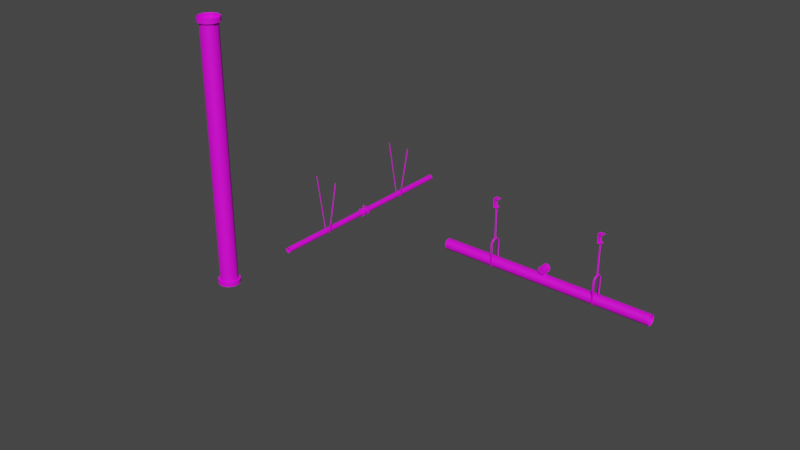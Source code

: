 # Source: prop-pipe.blend  (saved by Blender 2.93.21; exported with 4.5.12 LTS)
import bpy
from mathutils import Matrix  # noqa: F401  (used for matrix-valued properties, if any)

bpy.ops.wm.read_factory_settings(use_empty=True)
scene = bpy.context.scene
scene.name = 'Scene'

# ---- collections
col_collection = bpy.data.collections.new('Collection'); scene.collection.children.link(col_collection)

# ---- images (referenced by path relative to the original .blend; pixels are not part of the script)
import os
ASSET_DIR = os.environ.get("B2B_ASSET_DIR", "")  # directory of the original .blend (textures are referenced by path, not embedded)
HERE = os.path.dirname(os.path.abspath(__file__))  # packed textures are extracted next to this script under _unpacked/

def load_image(name, relpath, width, height, colorspace="sRGB"):
    """Load a texture the original file referenced (path relative to the .blend, or extracted next to this script)."""
    p = next((c for c in (os.path.join(HERE, relpath), os.path.join(ASSET_DIR, relpath)) if relpath and os.path.exists(c)), "")
    if p:
        img = bpy.data.images.load(p, check_existing=True)
        img.name = name
    else:  # same state as the original file: an image datablock whose file is absent (Cycles renders it pink)
        img = bpy.data.images.new(name, width, height)
        img.source = "FILE"
        img.filepath = "//" + (relpath or name)
    img.colorspace_settings.name = colorspace
    return img
img_pt_default_png = load_image('pt-default.png', 'pt-default.png', 1024, 1024, 'sRGB')

# ---- materials (node trees are filled in below, after node groups)
mat_metal = bpy.data.materials.new('metal')
mat_metal.use_backface_culling = True

# ---- material node trees
mat_metal.use_nodes = True; mat_metal.node_tree.nodes.clear()
_N = mat_metal.node_tree.nodes; _L = mat_metal.node_tree.links
n0 = _N.new('ShaderNodeBsdfPrincipled'); n0.name = 'Principled BSDF'; n0.location = (10, 300)
n0.distribution = 'GGX'
n0.subsurface_method = 'BURLEY'
n0.inputs[3].default_value = 1.45
n0.inputs[27].default_value = (0.0, 0.0, 0.0, 1.0)
n0.inputs[28].default_value = 1.0
n1 = _N.new('ShaderNodeOutputMaterial'); n1.name = 'Material Output'; n1.location = (300, 300)
n2 = _N.new('ShaderNodeTexImage'); n2.name = 'Image Texture'; n2.location = (-280, 280)
n2.image = img_pt_default_png
_L.new(n0.outputs[0], n1.inputs[0])
_L.new(n2.outputs[0], n0.inputs[0])
n1.is_active_output = True

# ---- world
world_world = bpy.data.worlds.new('World'); scene.world = world_world
world_world.use_nodes = True; world_world.node_tree.nodes.clear()
_N = world_world.node_tree.nodes; _L = world_world.node_tree.links
n0 = _N.new('ShaderNodeOutputWorld'); n0.name = 'World Output'; n0.location = (300, 300)
n1 = _N.new('ShaderNodeBackground'); n1.name = 'Background'; n1.location = (10, 300)
n1.inputs[0].default_value = (0.05088, 0.05088, 0.05088, 1.0)
_L.new(n1.outputs[0], n0.inputs[0])
n0.is_active_output = True
world_world.color = (0.05088, 0.05088, 0.05088)
world_world.use_sun_shadow = False
world_world.sun_shadow_jitter_overblur = 0.0

# ---- meshes
me_prop_pipe_3m = bpy.data.meshes.new('prop-pipe-3m')
me_prop_pipe_3m.from_pydata([(6.519e-10, 0.125, -1.5), (6.519e-10, 0.125, 1.5), (0.07347, 0.1011, -1.5), (0.07347, 0.1011, 1.5), (0.1189, 0.03863, -1.5), (0.1189, 0.03863, 1.5), (0.1189, -0.03863, -1.5), (0.1189, -0.03863, 1.5), (0.07347, -0.1011, -1.5), (0.07347, -0.1011, 1.5), (-1.028e-08, -0.125, -1.5), (-1.028e-08, -0.125, 1.5), (-0.07347, -0.1011, -1.5), (-0.07347, -0.1011, 1.5), (-0.1189, -0.03863, -1.5), (-0.1189, -0.03863, 1.5), (-0.1189, 0.03863, -1.5), (-0.1189, 0.03863, 1.5), (-0.07347, 0.1011, -1.5), (-0.07347, 0.1011, 1.5), (0.0, 0.1, -1.45), (0.05878, 0.0809, -1.45), (0.09511, 0.0309, -1.45), (0.09511, -0.0309, -1.45), (0.05878, -0.0809, -1.45), (-8.742e-09, -0.1, -1.45), (-0.05878, -0.0809, -1.45), (-0.09511, -0.0309, -1.45), (-0.09511, 0.0309, -1.45), (-0.05878, 0.0809, -1.45), (0.07347, 0.1011, -1.45), (0.1189, 0.03863, -1.45), (0.1189, -0.03863, -1.45), (0.07347, -0.1011, -1.45), (-1.028e-08, -0.125, -1.45), (-0.07347, -0.1011, -1.45), (-0.1189, -0.03863, -1.45), (-0.1189, 0.03863, -1.45), (-0.07347, 0.1011, -1.45), (6.519e-10, 0.125, -1.45), (0.0, 0.1, 1.45), (0.05878, 0.0809, 1.45), (0.09511, 0.0309, 1.45), (0.09511, -0.0309, 1.45), (0.05878, -0.0809, 1.45), (-8.742e-09, -0.1, 1.45), (-0.05878, -0.0809, 1.45), (-0.09511, -0.0309, 1.45), (-0.09511, 0.0309, 1.45), (-0.05878, 0.0809, 1.45), (6.519e-10, 0.125, 1.45), (0.07347, 0.1011, 1.45), (0.1189, 0.03863, 1.45), (0.1189, -0.03863, 1.45), (0.07347, -0.1011, 1.45), (-1.028e-08, -0.125, 1.45), (-0.07347, -0.1011, 1.45), (-0.1189, -0.03863, 1.45), (-0.1189, 0.03863, 1.45), (-0.07347, 0.1011, 1.45)], [], [(50, 1, 3, 51), (51, 3, 5, 52), (52, 5, 7, 53), (53, 7, 9, 54), (54, 9, 11, 55), (55, 11, 13, 56), (56, 13, 15, 57), (57, 15, 17, 58), (58, 17, 19, 59), (59, 19, 1, 50), (38, 29, 20, 39), (37, 28, 29, 38), (36, 27, 28, 37), (35, 26, 27, 36), (34, 25, 26, 35), (33, 24, 25, 34), (32, 23, 24, 33), (31, 22, 23, 32), (30, 21, 22, 31), (39, 20, 21, 30), (0, 39, 30, 2), (2, 30, 31, 4), (4, 31, 32, 6), (6, 32, 33, 8), (8, 33, 34, 10), (10, 34, 35, 12), (12, 35, 36, 14), (14, 36, 37, 16), (16, 37, 38, 18), (18, 38, 39, 0), (29, 49, 40, 20), (28, 48, 49, 29), (27, 47, 48, 28), (26, 46, 47, 27), (25, 45, 46, 26), (24, 44, 45, 25), (23, 43, 44, 24), (22, 42, 43, 23), (21, 41, 42, 22), (20, 40, 41, 21), (49, 59, 50, 40), (48, 58, 59, 49), (47, 57, 58, 48), (46, 56, 57, 47), (45, 55, 56, 46), (44, 54, 55, 45), (43, 53, 54, 44), (42, 52, 53, 43), (41, 51, 52, 42), (40, 50, 51, 41)])
me_prop_pipe_3m.polygons.foreach_set('use_smooth', [True] * 50)
_k = set([(20, 21), (20, 29), (21, 22), (22, 23), (23, 24), (24, 25), (25, 26), (26, 27), (27, 28), (28, 29), (30, 31), (30, 39), (31, 32), (32, 33), (33, 34), (34, 35), (35, 36), (36, 37), (37, 38), (38, 39), (40, 41), (40, 49), (41, 42), (42, 43), (43, 44), (44, 45), (45, 46), (46, 47), (47, 48), (48, 49), (50, 51), (50, 59), (51, 52), (52, 53), (53, 54), (54, 55), (55, 56), (56, 57), (57, 58), (58, 59)])
me_prop_pipe_3m.attributes.new('sharp_edge', 'BOOLEAN', 'EDGE').data.foreach_set('value', [ (min(e.vertices), max(e.vertices)) in _k for e in me_prop_pipe_3m.edges])
_uv = me_prop_pipe_3m.uv_layers.new(name='UVMap')
_uv.uv.foreach_set('vector', [0.5, 1.95, 0.5, 2.0, 0.5735, 2.0, 0.5735, 1.95, 0.6011, 1.95, 0.6011, 2.0, 0.5386, 2.0, 0.5386, 1.95, 0.5386, 1.95, 0.5386, 2.0, 0.4614, 2.0, 0.4614, 1.95, 0.4614, 1.95, 0.4614, 2.0, 0.3989, 2.0, 0.3989, 1.95, 0.5735, 1.95, 0.5735, 2.0, 0.5, 2.0, 0.5, 1.95, 0.5, 1.95, 0.5, 2.0, 0.4265, 2.0, 0.4265, 1.95, 0.3989, 1.95, 0.3989, 2.0, 0.4614, 2.0, 0.4614, 1.95, 0.4614, 1.95, 0.4614, 2.0, 0.5386, 2.0, 0.5386, 1.95, 0.5386, 1.95, 0.5386, 2.0, 0.6011, 2.0, 0.6011, 1.95, 0.4265, 1.95, 0.4265, 2.0, 0.5, 2.0, 0.5, 1.95, 0.4265, 0.6011, 0.4412, 0.5809, 0.5, 0.6, 0.5, 0.625, 0.3811, 0.5386, 0.4049, 0.5309, 0.4412, 0.5809, 0.4265, 0.6011, 0.3811, 0.4614, 0.4049, 0.4691, 0.4049, 0.5309, 0.3811, 0.5386, 0.4265, 0.3989, 0.4412, 0.4191, 0.4049, 0.4691, 0.3811, 0.4614, 0.5, 0.375, 0.5, 0.4, 0.4412, 0.4191, 0.4265, 0.3989, 0.5735, 0.3989, 0.5588, 0.4191, 0.5, 0.4, 0.5, 0.375, 0.6189, 0.4614, 0.5951, 0.4691, 0.5588, 0.4191, 0.5735, 0.3989, 0.6189, 0.5386, 0.5951, 0.5309, 0.5951, 0.4691, 0.6189, 0.4614, 0.5735, 0.6011, 0.5588, 0.5809, 0.5951, 0.5309, 0.6189, 0.5386, 0.5, 0.625, 0.5, 0.6, 0.5588, 0.5809, 0.5735, 0.6011, 0.5, -1.0, 0.5, -0.95, 0.5735, -0.95, 0.5735, -1.0, 0.6011, -1.0, 0.6011, -0.95, 0.5386, -0.95, 0.5386, -1.0, 0.5386, -1.0, 0.5386, -0.95, 0.4614, -0.95, 0.4614, -1.0, 0.4614, -1.0, 0.4614, -0.95, 0.3989, -0.95, 0.3989, -1.0, 0.5735, -1.0, 0.5735, -0.95, 0.5, -0.95, 0.5, -1.0, 0.5, -1.0, 0.5, -0.95, 0.4265, -0.95, 0.4265, -1.0, 0.3989, -1.0, 0.3989, -0.95, 0.4614, -0.95, 0.4614, -1.0, 0.4614, -1.0, 0.4614, -0.95, 0.5386, -0.95, 0.5386, -1.0, 0.5386, -1.0, 0.5386, -0.95, 0.6011, -0.95, 0.6011, -1.0, 0.4265, -1.0, 0.4265, -0.95, 0.5, -0.95, 0.5, -1.0, 0.4412, -0.95, 0.4412, 1.95, 0.5, 1.95, 0.5, -0.95, 0.5309, -0.95, 0.5309, 1.95, 0.5809, 1.95, 0.5809, -0.95, 0.4691, -0.95, 0.4691, 1.95, 0.5309, 1.95, 0.5309, -0.95, 0.4191, -0.95, 0.4191, 1.95, 0.4691, 1.95, 0.4691, -0.95, 0.5, -0.95, 0.5, 1.95, 0.4412, 1.95, 0.4412, -0.95, 0.5588, -0.95, 0.5588, 1.95, 0.5, 1.95, 0.5, -0.95, 0.4691, -0.95, 0.4691, 1.95, 0.4191, 1.95, 0.4191, -0.95, 0.5309, -0.95, 0.5309, 1.95, 0.4691, 1.95, 0.4691, -0.95, 0.5809, -0.95, 0.5809, 1.95, 0.5309, 1.95, 0.5309, -0.95, 0.5, -0.95, 0.5, 1.95, 0.5588, 1.95, 0.5588, -0.95, 0.4412, 0.5809, 0.4265, 0.6011, 0.5, 0.625, 0.5, 0.6, 0.4049, 0.5309, 0.3811, 0.5386, 0.4265, 0.6011, 0.4412, 0.5809, 0.4049, 0.4691, 0.3811, 0.4614, 0.3811, 0.5386, 0.4049, 0.5309, 0.4412, 0.4191, 0.4265, 0.3989, 0.3811, 0.4614, 0.4049, 0.4691, 0.5, 0.4, 0.5, 0.375, 0.4265, 0.3989, 0.4412, 0.4191, 0.5588, 0.4191, 0.5735, 0.3989, 0.5, 0.375, 0.5, 0.4, 0.5951, 0.4691, 0.6189, 0.4614, 0.5735, 0.3989, 0.5588, 0.4191, 0.5951, 0.5309, 0.6189, 0.5386, 0.6189, 0.4614, 0.5951, 0.4691, 0.5588, 0.5809, 0.5735, 0.6011, 0.6189, 0.5386, 0.5951, 0.5309, 0.5, 0.6, 0.5, 0.625, 0.5735, 0.6011, 0.5588, 0.5809])
me_prop_pipe_3m.materials.append(mat_metal)
me_prop_pipe_3m.use_remesh_fix_poles = True
me_prop_pipe_3m.use_remesh_preserve_attributes = False
me_prop_pipe_3m.update()
me_prop_pipe_sprinklers_2m = bpy.data.meshes.new('prop-pipe-sprinklers-2m')
me_prop_pipe_sprinklers_2m.from_pydata([(3.576e-07, 1.0, 0.025), (0.01469, 1.0, 0.02023), (0.02378, 1.0, 0.007725), (0.02378, 1.0, -0.007725), (0.01469, 1.0, -0.02023), (3.554e-07, 1.0, -0.025), (-0.01469, 1.0, -0.02023), (-0.02378, 1.0, -0.007725), (-0.02378, 1.0, 0.007725), (-0.01469, 1.0, 0.02023), (3.576e-07, -1.0, 0.025), (0.01469, -1.0, 0.02023), (0.02378, -1.0, 0.007725), (0.02378, -1.0, -0.007725), (0.01469, -1.0, -0.02023), (3.554e-07, -1.0, -0.025), (-0.01469, -1.0, -0.02023), (-0.02378, -1.0, -0.007725), (-0.02378, -1.0, 0.007725), (-0.01469, -1.0, 0.02023), (5.96e-08, 0.035, 0.0375), (0.02204, 0.035, 0.03034), (0.03566, 0.035, 0.01159), (0.03566, 0.035, -0.01159), (0.02204, 0.035, -0.03034), (5.633e-08, 0.035, -0.0375), (-0.02204, 0.035, -0.03034), (-0.03566, 0.035, -0.01159), (-0.03566, 0.035, 0.01159), (-0.02204, 0.035, 0.03034), (5.96e-08, -0.035, 0.0375), (0.02204, -0.035, 0.03034), (0.03566, -0.035, 0.01159), (0.03566, -0.035, -0.01159), (0.02204, -0.035, -0.03034), (5.633e-08, -0.035, -0.0375), (-0.02204, -0.035, -0.03034), (-0.03566, -0.035, -0.01159), (-0.03566, -0.035, 0.01159), (-0.02204, -0.035, 0.03034), (0.02204, 0.025, 0.03034), (0.03566, 0.025, 0.01159), (0.03566, 0.025, -0.01159), (0.02204, 0.025, -0.03034), (5.633e-08, 0.025, -0.0375), (-0.02204, 0.025, -0.03034), (-0.03566, 0.025, -0.01159), (-0.03566, 0.025, 0.01159), (-0.02204, 0.025, 0.03034), (5.96e-08, 0.025, 0.0375), (5.96e-08, -0.025, 0.0375), (0.02204, -0.025, 0.03034), (0.03566, -0.025, 0.01159), (0.03566, -0.025, -0.01159), (0.02204, -0.025, -0.03034), (5.633e-08, -0.025, -0.0375), (-0.02204, -0.025, -0.03034), (-0.03566, -0.025, -0.01159), (-0.03566, -0.025, 0.01159), (-0.02204, -0.025, 0.03034), (0.01763, -0.025, 0.02427), (0.01763, 0.025, 0.02427), (0.02853, -0.025, 0.009271), (0.02853, 0.025, 0.009271), (0.02853, -0.025, -0.009271), (0.02853, 0.025, -0.009271), (0.01763, -0.025, -0.02427), (0.01763, 0.025, -0.02427), (-5.031e-08, -0.025, -0.03), (-5.031e-08, 0.025, -0.03), (-0.01763, -0.025, -0.02427), (-0.01763, 0.025, -0.02427), (-0.02853, -0.025, -0.009271), (-0.02853, 0.025, -0.009271), (-0.02853, -0.025, 0.009271), (-0.02853, 0.025, 0.009271), (-0.01763, -0.025, 0.02427), (-0.01763, 0.025, 0.02427), (-4.768e-08, 0.025, 0.03), (-4.768e-08, -0.025, 0.03), (8.014e-08, -0.002405, 0.03322), (8.014e-08, -0.002405, 0.04625), (-0.002405, 5.722e-08, 0.03322), (-0.002405, 5.722e-08, 0.04625), (0.002405, 5.707e-08, 0.03322), (0.002405, 5.707e-08, 0.04625), (7.998e-08, 0.002405, 0.03322), (7.998e-08, 0.002405, 0.04625), (-0.0017, 0.008282, 0.03322), (-0.0017, 0.008282, 0.0519), (-0.0017, 0.01168, 0.03322), (-0.0017, 0.01168, 0.05531), (0.001701, 0.008282, 0.03322), (0.001701, 0.008282, 0.0519), (0.001701, 0.01168, 0.03322), (0.001701, -0.01168, 0.05531), (0.001701, -0.01168, 0.03322), (0.001701, -0.008282, 0.0519), (0.001701, 0.01168, 0.05531), (0.001701, -0.008282, 0.03322), (-0.001701, -0.008282, 0.03322), (-0.001701, -0.008282, 0.0519), (-0.001701, -0.01168, 0.03322), (-0.001701, -0.01168, 0.05531), (0.001701, 5.8e-08, 0.06161), (0.001701, 5.676e-08, 0.0582), (-0.001701, 5.676e-08, 0.06161), (-0.001701, 5.676e-08, 0.0582), (3.629e-08, 0.009575, 0.06184), (-0.008292, 0.004787, 0.06184), (-0.008292, -0.004787, 0.06184), (3.712e-08, -0.009575, 0.06184), (0.008292, -0.004787, 0.06184), (0.008292, 0.004787, 0.06184), (-0.008292, 0.004787, 0.06069), (3.641e-08, 0.009575, 0.06069), (-0.008292, -0.004787, 0.06069), (3.725e-08, -0.009575, 0.06069), (0.008292, -0.004787, 0.06069), (0.008292, 0.004787, 0.06069), (2.463e-07, -0.01351, 0.02471), (2.463e-07, -0.01351, 0.03322), (-0.01351, 6.621e-08, 0.02471), (-0.01351, 6.621e-08, 0.03322), (0.01351, 6.534e-08, 0.02471), (0.01351, 6.534e-08, 0.03322), (2.455e-07, 0.01351, 0.02471), (2.455e-07, 0.01351, 0.03322), (-0.1178, -0.495, 0.4983), (-0.03029, -0.495, -0.01073), (0.1178, -0.495, 0.4983), (-0.01891, -0.495, -0.02602), (3.552e-07, -0.495, -0.03217), (0.01891, -0.495, -0.02602), (0.03029, -0.495, -0.01073), (0.1099, -0.49, 0.4999), (-0.1099, -0.49, 0.4999), (-0.02378, -0.49, -0.007725), (-0.01469, -0.49, -0.02023), (3.554e-07, -0.49, -0.025), (0.01469, -0.49, -0.02023), (0.02378, -0.49, -0.007725), (0.1099, -0.5, 0.4999), (-0.1099, -0.5, 0.4999), (-0.02378, -0.5, -0.007725), (-0.01469, -0.5, -0.02023), (3.554e-07, -0.5, -0.025), (0.01469, -0.5, -0.02023), (0.02378, -0.5, -0.007725), (0.02378, 0.5, -0.007725), (0.01469, 0.5, -0.02023), (3.554e-07, 0.5, -0.025), (-0.01469, 0.5, -0.02023), (-0.02378, 0.5, -0.007725), (-0.1099, 0.5, 0.4999), (0.1099, 0.5, 0.4999), (0.02378, 0.51, -0.007725), (0.01469, 0.51, -0.02023), (3.554e-07, 0.51, -0.025), (-0.01469, 0.51, -0.02023), (-0.02378, 0.51, -0.007725), (-0.1099, 0.51, 0.4999), (0.1099, 0.51, 0.4999), (0.03029, 0.505, -0.01073), (0.01891, 0.505, -0.02602), (3.552e-07, 0.505, -0.03217), (-0.01891, 0.505, -0.02602), (0.1178, 0.505, 0.4983), (-0.03029, 0.505, -0.01073), (-0.1178, 0.505, 0.4983)], [], [(9, 19, 10, 0), (8, 18, 19, 9), (7, 17, 18, 8), (6, 16, 17, 7), (5, 15, 16, 6), (4, 14, 15, 5), (3, 13, 14, 4), (2, 12, 13, 3), (1, 11, 12, 2), (0, 10, 11, 1), (59, 39, 30, 50), (58, 38, 39, 59), (57, 37, 38, 58), (56, 36, 37, 57), (55, 35, 36, 56), (54, 34, 35, 55), (53, 33, 34, 54), (52, 32, 33, 53), (51, 31, 32, 52), (50, 30, 31, 51), (29, 20, 21, 22, 23, 24, 25, 26, 27, 28), (30, 39, 38, 37, 36, 35, 34, 33, 32, 31), (20, 49, 40, 21), (21, 40, 41, 22), (22, 41, 42, 23), (23, 42, 43, 24), (24, 43, 44, 25), (25, 44, 45, 26), (26, 45, 46, 27), (27, 46, 47, 28), (28, 47, 48, 29), (29, 48, 49, 20), (79, 50, 51, 60), (60, 51, 52, 62), (62, 52, 53, 64), (64, 53, 54, 66), (66, 54, 55, 68), (68, 55, 56, 70), (70, 56, 57, 72), (72, 57, 58, 74), (74, 58, 59, 76), (76, 59, 50, 79), (48, 77, 78, 49), (77, 76, 79, 78), (47, 75, 77, 48), (75, 74, 76, 77), (46, 73, 75, 47), (73, 72, 74, 75), (45, 71, 73, 46), (71, 70, 72, 73), (44, 69, 71, 45), (69, 68, 70, 71), (43, 67, 69, 44), (67, 66, 68, 69), (42, 65, 67, 43), (65, 64, 66, 67), (41, 63, 65, 42), (63, 62, 64, 65), (40, 61, 63, 41), (61, 60, 62, 63), (49, 78, 61, 40), (78, 79, 60, 61), (80, 81, 83, 82), (82, 83, 87, 86), (86, 87, 85, 84), (84, 85, 81, 80), (105, 107, 89, 93), (87, 83, 81, 85), (88, 89, 91, 90), (90, 91, 98, 94), (94, 98, 93, 92), (92, 93, 89, 88), (100, 101, 97, 99), (102, 103, 101, 100), (96, 95, 103, 102), (99, 97, 95, 96), (105, 104, 95, 97), (104, 106, 103, 95), (107, 106, 91, 89), (101, 103, 106, 107), (98, 91, 106, 104), (93, 98, 104, 105), (97, 101, 107, 105), (109, 110, 111, 112, 113, 108), (114, 115, 119, 118, 117, 116), (108, 115, 114, 109), (113, 119, 115, 108), (111, 117, 118, 112), (109, 114, 116, 110), (112, 118, 119, 113), (110, 116, 117, 111), (120, 121, 123, 122), (122, 123, 127, 126), (126, 127, 125, 124), (124, 125, 121, 120), (127, 123, 121, 125), (141, 148, 142, 135), (136, 143, 144, 137), (138, 145, 146, 139), (143, 128, 129, 144), (139, 146, 147, 140), (137, 144, 145, 138), (134, 141, 135, 130), (128, 136, 137, 129), (133, 140, 141, 134), (132, 139, 140, 133), (129, 137, 138, 131), (147, 133, 134, 148), (145, 131, 132, 146), (144, 129, 131, 145), (148, 134, 130, 142), (140, 147, 148, 141), (131, 138, 139, 132), (146, 132, 133, 147), (164, 157, 156, 163), (166, 159, 158, 165), (163, 156, 162, 167), (165, 158, 157, 164), (168, 160, 159, 166), (169, 161, 160, 168), (154, 169, 168, 153), (153, 168, 166, 152), (151, 165, 164, 150), (149, 163, 167, 155), (152, 166, 165, 151), (150, 164, 163, 149), (161, 154, 153, 160), (160, 153, 152, 159), (159, 152, 151, 158), (158, 151, 150, 157), (157, 150, 149, 156), (156, 149, 155, 162)])
me_prop_pipe_sprinklers_2m.polygons.foreach_set('use_smooth', [True] * 132)
_k = set([(0, 1), (0, 9), (1, 2), (2, 3), (3, 4), (4, 5), (5, 6), (6, 7), (7, 8), (8, 9), (10, 11), (10, 19), (11, 12), (12, 13), (13, 14), (14, 15), (15, 16), (16, 17), (17, 18), (18, 19), (20, 21), (20, 29), (21, 22), (22, 23), (23, 24), (24, 25), (25, 26), (26, 27), (27, 28), (28, 29), (30, 31), (30, 39), (31, 32), (32, 33), (33, 34), (34, 35), (35, 36), (36, 37), (37, 38), (38, 39), (40, 41), (40, 49), (41, 42), (42, 43), (43, 44), (44, 45), (45, 46), (46, 47), (47, 48), (48, 49), (50, 51), (50, 59), (51, 52), (52, 53), (53, 54), (54, 55), (55, 56), (56, 57), (57, 58), (58, 59), (60, 62), (60, 79), (61, 63), (61, 78), (62, 64), (63, 65), (64, 66), (65, 67), (66, 68), (67, 69), (68, 70), (69, 71), (70, 72), (71, 73), (72, 74), (73, 75), (74, 76), (75, 77), (76, 79), (77, 78), (108, 109), (108, 113), (109, 110), (110, 111), (111, 112), (112, 113), (114, 115), (114, 116), (115, 119), (116, 117), (117, 118), (118, 119)])
me_prop_pipe_sprinklers_2m.attributes.new('sharp_edge', 'BOOLEAN', 'EDGE').data.foreach_set('value', [ (min(e.vertices), max(e.vertices)) in _k for e in me_prop_pipe_sprinklers_2m.edges])
_uv = me_prop_pipe_sprinklers_2m.uv_layers.new(name='UVMap')
_uv.uv.foreach_set('vector', [0.4853, 1.499, 0.4853, -0.5014, 0.5, -0.5014, 0.5, 1.499, 1.499, 0.4766, -0.5014, 0.4766, -0.5014, 0.4891, 1.499, 0.4891, 1.499, 0.4612, -0.5014, 0.4612, -0.5014, 0.4766, 1.499, 0.4766, 1.499, 0.4487, -0.5014, 0.4487, -0.5014, 0.4612, 1.499, 0.4612, 0.5, 1.499, 0.5, -0.5014, 0.4853, -0.5014, 0.4853, 1.499, 0.5147, 1.499, 0.5147, -0.5014, 0.5, -0.5014, 0.5, 1.499, 1.499, 0.4612, -0.5014, 0.4612, -0.5014, 0.4487, 1.499, 0.4487, 1.499, 0.4766, -0.5014, 0.4766, -0.5014, 0.4612, 1.499, 0.4612, 1.499, 0.4891, -0.5014, 0.4891, -0.5014, 0.4766, 1.499, 0.4766, 0.5, 1.499, 0.5, -0.5014, 0.5147, -0.5014, 0.5147, 1.499, 0.478, 0.4736, 0.478, 0.4636, 0.5, 0.4636, 0.5, 0.4736, 0.4736, 0.4805, 0.4636, 0.4805, 0.4636, 0.4992, 0.4736, 0.4992, 0.4736, 0.4573, 0.4636, 0.4573, 0.4636, 0.4805, 0.4736, 0.4805, 0.4736, 0.4385, 0.4636, 0.4385, 0.4636, 0.4573, 0.4736, 0.4573, 0.5, 0.4736, 0.5, 0.4636, 0.478, 0.4636, 0.478, 0.4736, 0.522, 0.4736, 0.522, 0.4636, 0.5, 0.4636, 0.5, 0.4736, 0.4736, 0.4573, 0.4636, 0.4573, 0.4636, 0.4385, 0.4736, 0.4385, 0.4736, 0.4805, 0.4636, 0.4805, 0.4636, 0.4573, 0.4736, 0.4573, 0.4736, 0.4992, 0.4636, 0.4992, 0.4636, 0.4805, 0.4736, 0.4805, 0.5, 0.4736, 0.5, 0.4636, 0.522, 0.4636, 0.522, 0.4736, 0.478, 0.4992, 0.5, 0.5064, 0.522, 0.4992, 0.5357, 0.4805, 0.5357, 0.4573, 0.522, 0.4385, 0.5, 0.4314, 0.478, 0.4385, 0.4643, 0.4573, 0.4643, 0.4805, 0.5, 0.5064, 0.478, 0.4992, 0.4643, 0.4805, 0.4643, 0.4573, 0.478, 0.4385, 0.5, 0.4314, 0.522, 0.4385, 0.5357, 0.4573, 0.5357, 0.4805, 0.522, 0.4992, 0.5, 0.5336, 0.5, 0.5236, 0.522, 0.5236, 0.522, 0.5336, 0.5336, 0.4992, 0.5236, 0.4992, 0.5236, 0.4805, 0.5336, 0.4805, 0.5336, 0.4805, 0.5236, 0.4805, 0.5236, 0.4573, 0.5336, 0.4573, 0.5336, 0.4573, 0.5236, 0.4573, 0.5236, 0.4385, 0.5336, 0.4385, 0.522, 0.5336, 0.522, 0.5236, 0.5, 0.5236, 0.5, 0.5336, 0.5, 0.5336, 0.5, 0.5236, 0.478, 0.5236, 0.478, 0.5336, 0.5336, 0.4385, 0.5236, 0.4385, 0.5236, 0.4573, 0.5336, 0.4573, 0.5336, 0.4573, 0.5236, 0.4573, 0.5236, 0.4805, 0.5336, 0.4805, 0.5336, 0.4805, 0.5236, 0.4805, 0.5236, 0.4992, 0.5336, 0.4992, 0.478, 0.5336, 0.478, 0.5236, 0.5, 0.5236, 0.5, 0.5336, 0.5, 0.4989, 0.5, 0.5064, 0.522, 0.4992, 0.5176, 0.4932, 0.5176, 0.4932, 0.522, 0.4992, 0.5357, 0.4805, 0.5285, 0.4782, 0.5285, 0.4782, 0.5357, 0.4805, 0.5357, 0.4573, 0.5285, 0.4596, 0.5285, 0.4596, 0.5357, 0.4573, 0.522, 0.4385, 0.5176, 0.4446, 0.5176, 0.4446, 0.522, 0.4385, 0.5, 0.4314, 0.5, 0.4389, 0.5, 0.4389, 0.5, 0.4314, 0.478, 0.4385, 0.4824, 0.4446, 0.4824, 0.4446, 0.478, 0.4385, 0.4643, 0.4573, 0.4715, 0.4596, 0.4715, 0.4596, 0.4643, 0.4573, 0.4643, 0.4805, 0.4715, 0.4782, 0.4715, 0.4782, 0.4643, 0.4805, 0.478, 0.4992, 0.4824, 0.4932, 0.4824, 0.4932, 0.478, 0.4992, 0.5, 0.5064, 0.5, 0.4989, 0.478, 0.4992, 0.4824, 0.4932, 0.5, 0.4989, 0.5, 0.5064, 0.4824, 0.5236, 0.4824, 0.4736, 0.5, 0.4736, 0.5, 0.5236, 0.4643, 0.4805, 0.4715, 0.4782, 0.4824, 0.4932, 0.478, 0.4992, 0.5236, 0.4782, 0.4736, 0.4782, 0.4736, 0.4932, 0.5236, 0.4932, 0.4643, 0.4573, 0.4715, 0.4596, 0.4715, 0.4782, 0.4643, 0.4805, 0.5236, 0.4596, 0.4736, 0.4596, 0.4736, 0.4782, 0.5236, 0.4782, 0.478, 0.4385, 0.4824, 0.4446, 0.4715, 0.4596, 0.4643, 0.4573, 0.5236, 0.4446, 0.4736, 0.4446, 0.4736, 0.4596, 0.5236, 0.4596, 0.5, 0.4314, 0.5, 0.4389, 0.4824, 0.4446, 0.478, 0.4385, 0.5, 0.5236, 0.5, 0.4736, 0.4824, 0.4736, 0.4824, 0.5236, 0.522, 0.4385, 0.5176, 0.4446, 0.5, 0.4389, 0.5, 0.4314, 0.5176, 0.5236, 0.5176, 0.4736, 0.5, 0.4736, 0.5, 0.5236, 0.5357, 0.4573, 0.5285, 0.4596, 0.5176, 0.4446, 0.522, 0.4385, 0.5236, 0.4596, 0.4736, 0.4596, 0.4736, 0.4446, 0.5236, 0.4446, 0.5357, 0.4805, 0.5285, 0.4782, 0.5285, 0.4596, 0.5357, 0.4573, 0.5236, 0.4782, 0.4736, 0.4782, 0.4736, 0.4596, 0.5236, 0.4596, 0.522, 0.4992, 0.5176, 0.4932, 0.5285, 0.4782, 0.5357, 0.4805, 0.5236, 0.4932, 0.4736, 0.4932, 0.4736, 0.4782, 0.5236, 0.4782, 0.5, 0.5064, 0.5, 0.4989, 0.5176, 0.4932, 0.522, 0.4992, 0.5, 0.5236, 0.5, 0.4736, 0.5176, 0.4736, 0.5176, 0.5236, 0.5, 0.5021, 0.5, 0.5151, 0.4976, 0.5151, 0.4976, 0.5021, 0.4976, 0.5021, 0.4976, 0.5151, 0.5, 0.5151, 0.5, 0.5021, 0.5, 0.5021, 0.5, 0.5151, 0.5024, 0.5151, 0.5024, 0.5021, 0.5024, 0.5021, 0.5024, 0.5151, 0.5, 0.5151, 0.5, 0.5021, 0.5017, 0.4986, 0.4983, 0.4986, 0.4983, 0.5069, 0.5017, 0.5069, 0.5, 0.501, 0.4976, 0.4986, 0.5, 0.4962, 0.5024, 0.4986, 0.5069, 0.5021, 0.5069, 0.5208, 0.5103, 0.5242, 0.5103, 0.5021, 0.4983, 0.5021, 0.4983, 0.5242, 0.5017, 0.5242, 0.5017, 0.5021, 0.5103, 0.5021, 0.5103, 0.5242, 0.5069, 0.5208, 0.5069, 0.5021, 0.5017, 0.5021, 0.5017, 0.5208, 0.4983, 0.5208, 0.4983, 0.5021, 0.4983, 0.5021, 0.4983, 0.5208, 0.5017, 0.5208, 0.5017, 0.5021, 0.487, 0.5021, 0.487, 0.5242, 0.4904, 0.5208, 0.4904, 0.5021, 0.5017, 0.5021, 0.5017, 0.5242, 0.4983, 0.5242, 0.4983, 0.5021, 0.4904, 0.5021, 0.4904, 0.5208, 0.487, 0.5242, 0.487, 0.5021, 0.4986, 0.5271, 0.4986, 0.5305, 0.487, 0.5242, 0.4904, 0.5208, 0.5017, 0.4986, 0.4983, 0.4986, 0.4983, 0.487, 0.5017, 0.487, 0.4986, 0.5271, 0.4986, 0.5305, 0.5103, 0.5242, 0.5069, 0.5208, 0.4904, 0.5208, 0.487, 0.5242, 0.4986, 0.5305, 0.4986, 0.5271, 0.5017, 0.5103, 0.4983, 0.5103, 0.4983, 0.4986, 0.5017, 0.4986, 0.5069, 0.5208, 0.5103, 0.5242, 0.4986, 0.5305, 0.4986, 0.5271, 0.5017, 0.4904, 0.4983, 0.4904, 0.4983, 0.4986, 0.5017, 0.4986, 0.4917, 0.5034, 0.4917, 0.4938, 0.5, 0.4891, 0.5083, 0.4938, 0.5083, 0.5034, 0.5, 0.5082, 0.4917, 0.5034, 0.5, 0.5082, 0.5083, 0.5034, 0.5083, 0.4938, 0.5, 0.4891, 0.4917, 0.4938, 0.5, 0.5307, 0.5, 0.5296, 0.4917, 0.5296, 0.4917, 0.5307, 0.5083, 0.5307, 0.5083, 0.5296, 0.5, 0.5296, 0.5, 0.5307, 0.5, 0.5307, 0.5, 0.5296, 0.5083, 0.5296, 0.5083, 0.5307, 0.5034, 0.5307, 0.5034, 0.5296, 0.4938, 0.5296, 0.4938, 0.5307, 0.4938, 0.5307, 0.4938, 0.5296, 0.5034, 0.5296, 0.5034, 0.5307, 0.4917, 0.5307, 0.4917, 0.5296, 0.5, 0.5296, 0.5, 0.5307, 0.5, 0.4936, 0.5, 0.5021, 0.4865, 0.5021, 0.4865, 0.4936, 0.4986, 0.4936, 0.4986, 0.5021, 0.5121, 0.5021, 0.5121, 0.4936, 0.5121, 0.4936, 0.5121, 0.5021, 0.4986, 0.5021, 0.4986, 0.4936, 0.5135, 0.4936, 0.5135, 0.5021, 0.5, 0.5021, 0.5, 0.4936, 0.5, 0.5121, 0.4865, 0.4986, 0.5, 0.4851, 0.5135, 0.4986, 0.008636, 0.4612, -0.001364, 0.4612, -0.001364, 0.9688, 0.008636, 0.9688, 0.008636, 0.9688, -0.001364, 0.9688, -0.001364, 0.4612, 0.008636, 0.4612, 0.4853, 0.008636, 0.4853, -0.001364, 0.5, -0.001364, 0.5, 0.008636, 0.3901, 0.9688, 0.3822, 0.9672, 0.4697, 0.4582, 0.4762, 0.4612, 0.5, 0.008636, 0.5, -0.001364, 0.5147, -0.001364, 0.5147, 0.008636, 0.008636, 0.4612, -0.001364, 0.4612, -0.001364, 0.4487, 0.008636, 0.4487, 0.5303, 0.4582, 0.5238, 0.4612, 0.6099, 0.9688, 0.6178, 0.9672, 0.3822, 0.9672, 0.3901, 0.9688, 0.4762, 0.4612, 0.4697, 0.4582, 0.5189, 0.4429, 0.5147, 0.4487, 0.5238, 0.4612, 0.5303, 0.4582, 0.5, 0.4367, 0.5, 0.4439, 0.5147, 0.4487, 0.5189, 0.4429, 0.4697, 0.4582, 0.4762, 0.4612, 0.4853, 0.4487, 0.4811, 0.4429, 0.5147, 0.4487, 0.5189, 0.4429, 0.5303, 0.4582, 0.5238, 0.4612, 0.4853, 0.4487, 0.4811, 0.4429, 0.5, 0.4367, 0.5, 0.4439, 0.4762, 0.4612, 0.4697, 0.4582, 0.4811, 0.4429, 0.4853, 0.4487, 0.5238, 0.4612, 0.5303, 0.4582, 0.6178, 0.9672, 0.6099, 0.9688, 0.008636, 0.4487, -0.001364, 0.4487, -0.001364, 0.4612, 0.008636, 0.4612, 0.4811, 0.4429, 0.4853, 0.4487, 0.5, 0.4439, 0.5, 0.4367, 0.5, 0.4439, 0.5, 0.4367, 0.5189, 0.4429, 0.5147, 0.4487, 0.5189, 0.4429, 0.5147, 0.4487, 0.5238, 0.4612, 0.5303, 0.4582, 0.4811, 0.4429, 0.4853, 0.4487, 0.5, 0.4439, 0.5, 0.4367, 0.5303, 0.4582, 0.5238, 0.4612, 0.6099, 0.9688, 0.6178, 0.9672, 0.5, 0.4367, 0.5, 0.4439, 0.5147, 0.4487, 0.5189, 0.4429, 0.4697, 0.4582, 0.4762, 0.4612, 0.4853, 0.4487, 0.4811, 0.4429, 0.3822, 0.9672, 0.3901, 0.9688, 0.4762, 0.4612, 0.4697, 0.4582, 0.3901, 0.9688, 0.3822, 0.9672, 0.4697, 0.4582, 0.4762, 0.4612, 0.4762, 0.4612, 0.4697, 0.4582, 0.4811, 0.4429, 0.4853, 0.4487, 0.5, 0.4439, 0.5, 0.4367, 0.5189, 0.4429, 0.5147, 0.4487, 0.5238, 0.4612, 0.5303, 0.4582, 0.6178, 0.9672, 0.6099, 0.9688, 0.4853, 0.4487, 0.4811, 0.4429, 0.5, 0.4367, 0.5, 0.4439, 0.5147, 0.4487, 0.5189, 0.4429, 0.5303, 0.4582, 0.5238, 0.4612, 1.009, 0.9688, 0.9986, 0.9688, 0.9986, 0.4612, 1.009, 0.4612, 1.009, 0.4612, 0.9986, 0.4612, 0.9986, 0.4487, 1.009, 0.4487, 0.4853, 1.009, 0.4853, 0.9986, 0.5, 0.9986, 0.5, 1.009, 0.5, 1.009, 0.5, 0.9986, 0.5147, 0.9986, 0.5147, 1.009, 1.009, 0.4487, 0.9986, 0.4487, 0.9986, 0.4612, 1.009, 0.4612, 1.009, 0.4612, 0.9986, 0.4612, 0.9986, 0.9688, 1.009, 0.9688])
me_prop_pipe_sprinklers_2m.materials.append(mat_metal)
me_prop_pipe_sprinklers_2m.use_remesh_fix_poles = True
me_prop_pipe_sprinklers_2m.use_remesh_preserve_attributes = False
me_prop_pipe_sprinklers_2m.update()
me_prop_pipe_sprinklers_pump_2m = bpy.data.meshes.new('prop-pipe-sprinklers-pump-2m')
me_prop_pipe_sprinklers_pump_2m.from_pydata([(-1.0, 1.387e-07, 0.05), (-1.0, 0.02939, 0.04045), (-1.0, 0.04755, 0.01545), (-1.0, 0.04755, -0.01545), (-1.0, 0.02939, -0.04045), (-1.0, 1.343e-07, -0.05), (-1.0, -0.02939, -0.04045), (-1.0, -0.04755, -0.01545), (-1.0, -0.04755, 0.01545), (-1.0, -0.02939, 0.04045), (1.0, 2.786e-07, 0.05), (1.0, 0.02939, 0.04045), (1.0, 0.04755, 0.01545), (1.0, 0.04755, -0.01545), (1.0, 0.02939, -0.04045), (1.0, 2.742e-07, -0.05), (1.0, -0.02939, -0.04045), (1.0, -0.04755, -0.01545), (1.0, -0.04755, 0.01545), (1.0, -0.02939, 0.04045), (-5.807e-08, -0.035, 0.1375), (-0.02204, -0.035, 0.1303), (-0.03566, -0.035, 0.1116), (-0.03566, -0.035, 0.08841), (-0.02204, -0.035, 0.06966), (-5.435e-08, -0.035, 0.0625), (0.02204, -0.035, 0.06966), (0.03566, -0.035, 0.08841), (0.03566, -0.035, 0.1116), (0.02204, -0.035, 0.1303), (-6.113e-08, 0.035, 0.1375), (-0.02204, 0.035, 0.1303), (-0.03566, 0.035, 0.1116), (-0.03566, 0.035, 0.08841), (-0.02204, 0.035, 0.06966), (-5.741e-08, 0.035, 0.0625), (0.02204, 0.035, 0.06966), (0.03566, 0.035, 0.08841), (0.03566, 0.035, 0.1116), (0.02204, 0.035, 0.1303), (-0.02204, -0.025, 0.1303), (-0.03566, -0.025, 0.1116), (-0.03566, -0.025, 0.08841), (-0.02204, -0.025, 0.06966), (-5.479e-08, -0.025, 0.0625), (0.02204, -0.025, 0.06966), (0.03566, -0.025, 0.08841), (0.03566, -0.025, 0.1116), (0.02204, -0.025, 0.1303), (-5.665e-08, -0.025, 0.1375), (-6.07e-08, 0.025, 0.1375), (-0.02204, 0.025, 0.1303), (-0.03566, 0.025, 0.1116), (-0.03566, 0.025, 0.08841), (-0.02204, 0.025, 0.06966), (-5.883e-08, 0.025, 0.0625), (0.02204, 0.025, 0.06966), (0.03566, 0.025, 0.08841), (0.03566, 0.025, 0.1116), (0.02204, 0.025, 0.1303), (-0.01763, 0.025, 0.1243), (-0.01763, -0.025, 0.1243), (-0.02853, 0.025, 0.1093), (-0.02853, -0.025, 0.1093), (-0.02853, 0.025, 0.09073), (-0.02853, -0.025, 0.09073), (-0.01763, 0.025, 0.07573), (-0.01763, -0.025, 0.07573), (4.92e-08, 0.025, 0.07), (5.325e-08, -0.025, 0.07), (0.01763, 0.025, 0.07573), (0.01763, -0.025, 0.07573), (0.02853, 0.025, 0.09073), (0.02853, -0.025, 0.09073), (0.02853, 0.025, 0.1093), (0.02853, -0.025, 0.1093), (0.01763, 0.025, 0.1243), (0.01763, -0.025, 0.1243), (4.952e-08, -0.025, 0.13), (4.547e-08, 0.025, 0.13), (-0.495, 0.04755, -0.01481), (-0.495, 0.02939, -0.03981), (-0.495, 5.409e-07, -0.04936), (-0.495, -0.02939, -0.03981), (-0.495, -0.04755, -0.01481), (-0.495, -0.0472, 0.19), (-0.495, 0.0472, 0.19), (-0.515, 0.04755, -0.01481), (-0.515, 0.02939, -0.03981), (-0.515, 5.401e-07, -0.04936), (-0.515, -0.02939, -0.03981), (-0.515, -0.04755, -0.01481), (-0.515, -0.0472, 0.19), (-0.515, 0.0472, 0.19), (-0.505, 0.05666, -0.01943), (-0.505, 0.03539, -0.04804), (-0.505, 5.402e-07, -0.05955), (-0.505, -0.03539, -0.04804), (-0.505, 0.0574, 0.1908), (-0.505, -0.05666, -0.01943), (-0.505, -0.0574, 0.1908), (-0.02639, 1.684e-06, 0.03811), (-0.02639, 1.684e-06, 0.09359), (-0.01319, 0.02285, 0.03811), (-0.01319, 0.02285, 0.09359), (0.01319, 0.02285, 0.03811), (0.01319, 0.02285, 0.09359), (0.02639, 1.684e-06, 0.03811), (0.02639, 1.684e-06, 0.09359), (0.01319, -0.02285, 0.03811), (0.01319, -0.02285, 0.09359), (-0.01319, -0.02285, 0.03811), (-0.01319, -0.02285, 0.09359), (-0.495, -0.02072, 0.2148), (-0.495, 0.02072, 0.2148), (-0.515, -0.02072, 0.2148), (-0.515, 0.02072, 0.2148), (-0.505, 0.0252, 0.2245), (-0.505, -0.0252, 0.2245), (-0.497, -5.571e-08, 0.2196), (-0.4978, -5.774e-08, 0.5669), (-0.505, -0.008014, 0.2196), (-0.505, -0.007227, 0.5669), (-0.505, 0.008014, 0.2196), (-0.505, 0.007227, 0.5669), (-0.513, -5.664e-08, 0.2196), (-0.5122, -5.462e-08, 0.5669), (-0.4866, -0.01874, 0.5152), (-0.4866, 0.01874, 0.5152), (-0.5216, -0.01874, 0.5152), (-0.5216, 0.01874, 0.5152), (-0.5216, -0.01874, 0.6), (-0.5216, 0.01874, 0.6), (-0.4766, -0.01874, 0.6), (-0.4766, 0.01874, 0.6), (-0.4866, -0.01874, 0.5208), (-0.4866, 0.01874, 0.5208), (-0.5176, -0.01874, 0.5208), (-0.5176, 0.01874, 0.5208), (-0.5176, -0.01874, 0.5944), (-0.5176, 0.01874, 0.5944), (-0.4766, -0.01874, 0.5944), (-0.4766, 0.01874, 0.5944), (0.505, 0.04755, -0.01481), (0.505, 0.02939, -0.03981), (0.505, 5.845e-07, -0.04936), (0.505, -0.02939, -0.03981), (0.505, -0.04755, -0.01481), (0.505, -0.0472, 0.19), (0.505, 0.0472, 0.19), (0.485, 0.04755, -0.01481), (0.485, 0.02939, -0.03981), (0.485, 5.836e-07, -0.04936), (0.485, -0.02939, -0.03981), (0.485, -0.04755, -0.01481), (0.485, -0.0472, 0.19), (0.485, 0.0472, 0.19), (0.495, 0.05666, -0.01943), (0.495, 0.03539, -0.04804), (0.495, 5.837e-07, -0.05955), (0.495, -0.03539, -0.04804), (0.495, 0.0574, 0.1908), (0.495, -0.05666, -0.01943), (0.495, -0.0574, 0.1908), (0.505, -0.02072, 0.2148), (0.505, 0.02072, 0.2148), (0.485, -0.02072, 0.2148), (0.485, 0.02072, 0.2148), (0.495, 0.0252, 0.2245), (0.495, -0.0252, 0.2245), (0.503, -1.2e-08, 0.2196), (0.5022, -1.403e-08, 0.5669), (0.495, -0.008014, 0.2196), (0.495, -0.007227, 0.5669), (0.495, 0.008014, 0.2196), (0.495, 0.007227, 0.5669), (0.487, -1.293e-08, 0.2196), (0.4878, -1.091e-08, 0.5669), (0.5134, -0.01874, 0.5152), (0.5134, 0.01874, 0.5152), (0.4784, -0.01874, 0.5152), (0.4784, 0.01874, 0.5152), (0.4784, -0.01874, 0.6), (0.4784, 0.01874, 0.6), (0.5234, -0.01874, 0.6), (0.5234, 0.01874, 0.6), (0.5134, -0.01874, 0.5208), (0.5134, 0.01874, 0.5208), (0.4824, -0.01874, 0.5208), (0.4824, 0.01874, 0.5208), (0.4824, -0.01874, 0.5944), (0.4824, 0.01874, 0.5944), (0.5234, -0.01874, 0.5944), (0.5234, 0.01874, 0.5944)], [], [(9, 19, 10, 0), (8, 18, 19, 9), (7, 17, 18, 8), (6, 16, 17, 7), (5, 15, 16, 6), (4, 14, 15, 5), (3, 13, 14, 4), (2, 12, 13, 3), (1, 11, 12, 2), (0, 10, 11, 1), (59, 39, 30, 50), (58, 38, 39, 59), (57, 37, 38, 58), (56, 36, 37, 57), (55, 35, 36, 56), (54, 34, 35, 55), (53, 33, 34, 54), (52, 32, 33, 53), (51, 31, 32, 52), (50, 30, 31, 51), (29, 20, 21, 22, 23, 24, 25, 26, 27, 28), (30, 39, 38, 37, 36, 35, 34, 33, 32, 31), (20, 49, 40, 21), (21, 40, 41, 22), (22, 41, 42, 23), (23, 42, 43, 24), (24, 43, 44, 25), (25, 44, 45, 26), (26, 45, 46, 27), (27, 46, 47, 28), (28, 47, 48, 29), (29, 48, 49, 20), (79, 50, 51, 60), (60, 51, 52, 62), (62, 52, 53, 64), (64, 53, 54, 66), (66, 54, 55, 68), (68, 55, 56, 70), (70, 56, 57, 72), (72, 57, 58, 74), (74, 58, 59, 76), (76, 59, 50, 79), (48, 77, 78, 49), (77, 76, 79, 78), (47, 75, 77, 48), (75, 74, 76, 77), (46, 73, 75, 47), (73, 72, 74, 75), (45, 71, 73, 46), (71, 70, 72, 73), (44, 69, 71, 45), (69, 68, 70, 71), (43, 67, 69, 44), (67, 66, 68, 69), (42, 65, 67, 43), (65, 64, 66, 67), (41, 63, 65, 42), (63, 62, 64, 65), (40, 61, 63, 41), (61, 60, 62, 63), (49, 78, 61, 40), (78, 79, 60, 61), (95, 88, 87, 94), (97, 90, 89, 96), (94, 87, 93, 98), (96, 89, 88, 95), (99, 91, 90, 97), (100, 92, 91, 99), (85, 100, 99, 84), (84, 99, 97, 83), (82, 96, 95, 81), (80, 94, 98, 86), (83, 97, 96, 82), (81, 95, 94, 80), (92, 85, 84, 91), (91, 84, 83, 90), (90, 83, 82, 89), (89, 82, 81, 88), (88, 81, 80, 87), (87, 80, 86, 93), (101, 102, 104, 103), (103, 104, 106, 105), (105, 106, 108, 107), (107, 108, 110, 109), (109, 110, 112, 111), (111, 112, 102, 101), (100, 85, 113, 118), (93, 86, 114, 116), (98, 93, 116, 117), (92, 100, 118, 115), (86, 98, 117, 114), (85, 92, 115, 113), (118, 113, 114, 117), (113, 115, 116, 114), (115, 118, 117, 116), (119, 120, 122, 121), (121, 122, 126, 125), (125, 126, 124, 123), (123, 124, 120, 119), (127, 129, 130, 128), (126, 122, 120, 124), (129, 131, 132, 130), (131, 133, 134, 132), (135, 136, 138, 137), (137, 138, 140, 139), (139, 140, 142, 141), (127, 128, 136, 135), (132, 134, 142, 140), (131, 129, 137, 139), (128, 130, 138, 136), (129, 127, 135, 137), (133, 131, 139, 141), (134, 133, 141, 142), (130, 132, 140, 138), (158, 151, 150, 157), (160, 153, 152, 159), (157, 150, 156, 161), (159, 152, 151, 158), (162, 154, 153, 160), (163, 155, 154, 162), (148, 163, 162, 147), (147, 162, 160, 146), (145, 159, 158, 144), (143, 157, 161, 149), (146, 160, 159, 145), (144, 158, 157, 143), (155, 148, 147, 154), (154, 147, 146, 153), (153, 146, 145, 152), (152, 145, 144, 151), (151, 144, 143, 150), (150, 143, 149, 156), (163, 148, 164, 169), (156, 149, 165, 167), (161, 156, 167, 168), (155, 163, 169, 166), (149, 161, 168, 165), (148, 155, 166, 164), (169, 164, 165, 168), (164, 166, 167, 165), (166, 169, 168, 167), (170, 171, 173, 172), (172, 173, 177, 176), (176, 177, 175, 174), (174, 175, 171, 170), (178, 180, 181, 179), (177, 173, 171, 175), (180, 182, 183, 181), (182, 184, 185, 183), (186, 187, 189, 188), (188, 189, 191, 190), (190, 191, 193, 192), (178, 179, 187, 186), (183, 185, 193, 191), (182, 180, 188, 190), (179, 181, 189, 187), (180, 178, 186, 188), (184, 182, 190, 192), (185, 184, 192, 193), (181, 183, 191, 189)])
me_prop_pipe_sprinklers_pump_2m.polygons.foreach_set('use_smooth', [1, 1, 1, 1, 1, 1, 1, 1, 1, 1, 1, 1, 1, 1, 1, 1, 1, 1, 1, 1, 1, 1, 1, 1, 1, 1, 1, 1, 1, 1, 1, 1, 1, 1, 1, 1, 1, 1, 1, 1, 1, 1, 1, 1, 1, 1, 1, 1, 1, 1, 1, 1, 1, 1, 1, 1, 1, 1, 1, 1, 1, 1, 1, 1, 1, 1, 1, 1, 1, 1, 1, 1, 1, 1, 1, 1, 1, 1, 1, 1, 1, 1, 1, 1, 1, 1, 1, 1, 1, 1, 1, 1, 1, 1, 1, 0, 0, 0, 0, 0, 0, 0, 0, 0, 0, 0, 0, 0, 0, 0, 0, 0, 0, 0, 1, 1, 1, 1, 1, 1, 1, 1, 1, 1, 1, 1, 1, 1, 1, 1, 1, 1, 1, 1, 1, 1, 1, 1, 1, 1, 1, 0, 0, 0, 0, 0, 0, 0, 0, 0, 0, 0, 0, 0, 0, 0, 0, 0, 0, 0])
_k = set([(0, 1), (0, 9), (1, 2), (2, 3), (3, 4), (4, 5), (5, 6), (6, 7), (7, 8), (8, 9), (10, 11), (10, 19), (11, 12), (12, 13), (13, 14), (14, 15), (15, 16), (16, 17), (17, 18), (18, 19), (20, 21), (20, 29), (21, 22), (22, 23), (23, 24), (24, 25), (25, 26), (26, 27), (27, 28), (28, 29), (30, 31), (30, 39), (31, 32), (32, 33), (33, 34), (34, 35), (35, 36), (36, 37), (37, 38), (38, 39), (40, 41), (40, 49), (41, 42), (42, 43), (43, 44), (44, 45), (45, 46), (46, 47), (47, 48), (48, 49), (50, 51), (50, 59), (51, 52), (52, 53), (53, 54), (54, 55), (55, 56), (56, 57), (57, 58), (58, 59), (60, 62), (60, 79), (61, 63), (61, 78), (62, 64), (63, 65), (64, 66), (65, 67), (66, 68), (67, 69), (68, 70), (69, 71), (70, 72), (71, 73), (72, 74), (73, 75), (74, 76), (75, 77), (76, 79), (77, 78)])
me_prop_pipe_sprinklers_pump_2m.attributes.new('sharp_edge', 'BOOLEAN', 'EDGE').data.foreach_set('value', [ (min(e.vertices), max(e.vertices)) in _k for e in me_prop_pipe_sprinklers_pump_2m.edges])
_uv = me_prop_pipe_sprinklers_pump_2m.uv_layers.new(name='UVMap')
_uv.uv.foreach_set('vector', [-0.4974, 0.4706, 1.503, 0.4706, 1.503, 0.5, -0.4974, 0.5, -0.4974, 0.3319, 1.503, 0.3319, 1.503, 0.3569, -0.4974, 0.3569, -0.4974, 0.301, 1.503, 0.301, 1.503, 0.3319, -0.4974, 0.3319, -0.4974, 0.276, 1.503, 0.276, 1.503, 0.301, -0.4974, 0.301, -0.4974, 0.5, 1.503, 0.5, 1.503, 0.4706, -0.4974, 0.4706, -0.4974, 0.5294, 1.503, 0.5294, 1.503, 0.5, -0.4974, 0.5, -0.4974, 0.301, 1.503, 0.301, 1.503, 0.276, -0.4974, 0.276, -0.4974, 0.3319, 1.503, 0.3319, 1.503, 0.301, -0.4974, 0.301, -0.4974, 0.3569, 1.503, 0.3569, 1.503, 0.3319, -0.4974, 0.3319, -0.4974, 0.5, 1.503, 0.5, 1.503, 0.5294, -0.4974, 0.5294, 0.5246, 0.525, 0.5246, 0.535, 0.5026, 0.535, 0.5026, 0.525, 0.525, 0.4281, 0.535, 0.4281, 0.535, 0.4468, 0.525, 0.4468, 0.525, 0.4049, 0.535, 0.4049, 0.535, 0.4281, 0.525, 0.4281, 0.525, 0.3861, 0.535, 0.3861, 0.535, 0.4049, 0.525, 0.4049, 0.5026, 0.525, 0.5026, 0.535, 0.5246, 0.535, 0.5246, 0.525, 0.4805, 0.525, 0.4805, 0.535, 0.5026, 0.535, 0.5026, 0.525, 0.525, 0.4049, 0.535, 0.4049, 0.535, 0.3861, 0.525, 0.3861, 0.525, 0.4281, 0.535, 0.4281, 0.535, 0.4049, 0.525, 0.4049, 0.525, 0.4468, 0.535, 0.4468, 0.535, 0.4281, 0.525, 0.4281, 0.5026, 0.525, 0.5026, 0.535, 0.4805, 0.535, 0.4805, 0.525, 0.5246, 0.4468, 0.5026, 0.454, 0.4805, 0.4468, 0.4669, 0.4281, 0.4669, 0.4049, 0.4805, 0.3861, 0.5026, 0.379, 0.5246, 0.3861, 0.5382, 0.4049, 0.5382, 0.4281, 0.5026, 0.454, 0.5246, 0.4468, 0.5382, 0.4281, 0.5382, 0.4049, 0.5246, 0.3861, 0.5026, 0.379, 0.4805, 0.3861, 0.4669, 0.4049, 0.4669, 0.4281, 0.4805, 0.4468, 0.5026, 0.465, 0.5026, 0.475, 0.4805, 0.475, 0.4805, 0.465, 0.465, 0.4468, 0.475, 0.4468, 0.475, 0.4281, 0.465, 0.4281, 0.465, 0.4281, 0.475, 0.4281, 0.475, 0.4049, 0.465, 0.4049, 0.465, 0.4049, 0.475, 0.4049, 0.475, 0.3861, 0.465, 0.3861, 0.4805, 0.465, 0.4805, 0.475, 0.5026, 0.475, 0.5026, 0.465, 0.5026, 0.465, 0.5026, 0.475, 0.5246, 0.475, 0.5246, 0.465, 0.465, 0.3861, 0.475, 0.3861, 0.475, 0.4049, 0.465, 0.4049, 0.465, 0.4049, 0.475, 0.4049, 0.475, 0.4281, 0.465, 0.4281, 0.465, 0.4281, 0.475, 0.4281, 0.475, 0.4468, 0.465, 0.4468, 0.5246, 0.465, 0.5246, 0.475, 0.5026, 0.475, 0.5026, 0.465, 0.5026, 0.4465, 0.5026, 0.454, 0.4805, 0.4468, 0.4849, 0.4407, 0.4849, 0.4407, 0.4805, 0.4468, 0.4669, 0.4281, 0.474, 0.4257, 0.474, 0.4257, 0.4669, 0.4281, 0.4669, 0.4049, 0.474, 0.4072, 0.474, 0.4072, 0.4669, 0.4049, 0.4805, 0.3861, 0.4849, 0.3922, 0.4849, 0.3922, 0.4805, 0.3861, 0.5026, 0.379, 0.5026, 0.3865, 0.5026, 0.3865, 0.5026, 0.379, 0.5246, 0.3861, 0.5202, 0.3922, 0.5202, 0.3922, 0.5246, 0.3861, 0.5382, 0.4049, 0.5311, 0.4072, 0.5311, 0.4072, 0.5382, 0.4049, 0.5382, 0.4281, 0.5311, 0.4257, 0.5311, 0.4257, 0.5382, 0.4281, 0.5246, 0.4468, 0.5202, 0.4407, 0.5202, 0.4407, 0.5246, 0.4468, 0.5026, 0.454, 0.5026, 0.4465, 0.5246, 0.4468, 0.5202, 0.4407, 0.5026, 0.4465, 0.5026, 0.454, 0.5202, 0.475, 0.5202, 0.525, 0.5026, 0.525, 0.5026, 0.475, 0.5382, 0.4281, 0.5311, 0.4257, 0.5202, 0.4407, 0.5246, 0.4468, 0.475, 0.4257, 0.525, 0.4257, 0.525, 0.4407, 0.475, 0.4407, 0.5382, 0.4049, 0.5311, 0.4072, 0.5311, 0.4257, 0.5382, 0.4281, 0.475, 0.4072, 0.525, 0.4072, 0.525, 0.4257, 0.475, 0.4257, 0.5246, 0.3861, 0.5202, 0.3922, 0.5311, 0.4072, 0.5382, 0.4049, 0.475, 0.3922, 0.525, 0.3922, 0.525, 0.4072, 0.475, 0.4072, 0.5026, 0.379, 0.5026, 0.3865, 0.5202, 0.3922, 0.5246, 0.3861, 0.5026, 0.475, 0.5026, 0.525, 0.5202, 0.525, 0.5202, 0.475, 0.4805, 0.3861, 0.4849, 0.3922, 0.5026, 0.3865, 0.5026, 0.379, 0.4849, 0.475, 0.4849, 0.525, 0.5026, 0.525, 0.5026, 0.475, 0.4669, 0.4049, 0.474, 0.4072, 0.4849, 0.3922, 0.4805, 0.3861, 0.475, 0.4072, 0.525, 0.4072, 0.525, 0.3922, 0.475, 0.3922, 0.4669, 0.4281, 0.474, 0.4257, 0.474, 0.4072, 0.4669, 0.4049, 0.475, 0.4257, 0.525, 0.4257, 0.525, 0.4072, 0.475, 0.4072, 0.4805, 0.4468, 0.4849, 0.4407, 0.474, 0.4257, 0.4669, 0.4281, 0.475, 0.4407, 0.525, 0.4407, 0.525, 0.4257, 0.475, 0.4257, 0.5026, 0.454, 0.5026, 0.4465, 0.4849, 0.4407, 0.4805, 0.4468, 0.5026, 0.475, 0.5026, 0.525, 0.4849, 0.525, 0.4849, 0.475, 0.5354, 0.2684, 0.5294, 0.2767, 0.5476, 0.3017, 0.5567, 0.297, 0.4646, 0.2684, 0.4706, 0.2767, 0.5, 0.2671, 0.5, 0.2569, -0.00242, 0.297, -0.01242, 0.3017, -0.01242, 0.5065, -0.00242, 0.5073, 0.5, 0.2569, 0.5, 0.2671, 0.5294, 0.2767, 0.5354, 0.2684, 0.4433, 0.297, 0.4524, 0.3017, 0.4706, 0.2767, 0.4646, 0.2684, -0.00242, 0.5073, -0.01242, 0.5065, -0.01242, 0.3017, -0.00242, 0.297, 0.00758, 0.5065, -0.00242, 0.5073, -0.00242, 0.297, 0.00758, 0.3017, 0.4524, 0.3017, 0.4433, 0.297, 0.4646, 0.2684, 0.4706, 0.2767, 0.5, 0.2671, 0.5, 0.2569, 0.5354, 0.2684, 0.5294, 0.2767, 0.00758, 0.3017, -0.00242, 0.297, -0.00242, 0.5073, 0.00758, 0.5065, 0.4706, 0.2767, 0.4646, 0.2684, 0.5, 0.2569, 0.5, 0.2671, 0.5294, 0.2767, 0.5354, 0.2684, 0.5567, 0.297, 0.5476, 0.3017, -0.01242, 0.5065, 0.00758, 0.5065, 0.00758, 0.3017, -0.01242, 0.3017, -0.01242, 0.3017, 0.00758, 0.3017, 0.00758, 0.2767, -0.01242, 0.2767, -0.01242, 0.4706, 0.00758, 0.4706, 0.00758, 0.5, -0.01242, 0.5, -0.01242, 0.5, 0.00758, 0.5, 0.00758, 0.5294, -0.01242, 0.5294, -0.01242, 0.2767, 0.00758, 0.2767, 0.00758, 0.3017, -0.01242, 0.3017, -0.01242, 0.3017, 0.00758, 0.3017, 0.00758, 0.5065, -0.01242, 0.5065, 0.5, 0.3546, 0.5, 0.4101, 0.5229, 0.4101, 0.5229, 0.3546, 0.4894, 0.3546, 0.4894, 0.4101, 0.5158, 0.4101, 0.5158, 0.3546, 0.5229, 0.3546, 0.5229, 0.4101, 0.5, 0.4101, 0.5, 0.3546, 0.5, 0.3546, 0.5, 0.4101, 0.4771, 0.4101, 0.4771, 0.3546, 0.5158, 0.3546, 0.5158, 0.4101, 0.4894, 0.4101, 0.4894, 0.3546, 0.4771, 0.3546, 0.4771, 0.4101, 0.5, 0.4101, 0.5, 0.3546, 0.4426, 0.5073, 0.4528, 0.5065, 0.4793, 0.5313, 0.4748, 0.541, -0.01242, 0.5472, 0.00758, 0.5472, 0.00758, 0.5207, -0.01242, 0.5207, 0.5574, 0.5073, 0.5472, 0.5065, 0.5207, 0.5313, 0.5252, 0.541, 0.4528, 0.5065, 0.4426, 0.5073, 0.4748, 0.541, 0.4793, 0.5313, 0.5472, 0.5065, 0.5574, 0.5073, 0.5252, 0.541, 0.5207, 0.5313, 0.00758, 0.4528, -0.01242, 0.4528, -0.01242, 0.4793, 0.00758, 0.4793, -0.00242, 0.4748, 0.00758, 0.4793, 0.00758, 0.5207, -0.00242, 0.5252, 0.00758, 0.4793, -0.01242, 0.4793, -0.01242, 0.5207, 0.00758, 0.5207, -0.01242, 0.4793, -0.00242, 0.4748, -0.00242, 0.5252, -0.01242, 0.5207, 0.5, 0.536, 0.5, 0.8834, 0.4928, 0.8834, 0.492, 0.536, -0.00242, 0.536, -0.00242, 0.8834, -0.009647, 0.8834, -0.01043, 0.536, -0.01043, 0.536, -0.009647, 0.8834, -0.00242, 0.8834, -0.00242, 0.536, -0.00242, 0.536, -0.00242, 0.8834, 0.004807, 0.8834, 0.005593, 0.536, 0.016, 0.4813, -0.01899, 0.4813, -0.01899, 0.5187, 0.016, 0.5187, -0.009647, 0.5, -0.00242, 0.4928, 0.004807, 0.5, -0.00242, 0.5072, 0.4813, 0.8317, 0.4813, 0.9165, 0.5187, 0.9165, 0.5187, 0.8317, -0.01899, 0.4813, 0.02601, 0.4813, 0.02601, 0.5187, -0.01899, 0.5187, 0.016, 0.4813, 0.016, 0.5187, -0.01507, 0.5187, -0.01507, 0.4813, 0.4813, 0.8372, 0.5187, 0.8372, 0.5187, 0.9109, 0.4813, 0.9109, -0.01507, 0.4813, -0.01507, 0.5187, 0.02601, 0.5187, 0.02601, 0.4813, 0.4813, 0.8317, 0.5187, 0.8317, 0.5187, 0.8372, 0.4813, 0.8372, -0.01899, 0.9165, 0.02601, 0.9165, 0.02601, 0.9109, -0.01507, 0.9109, -0.01899, 0.9165, -0.01899, 0.8317, -0.01507, 0.8372, -0.01507, 0.9109, 0.016, 0.8317, -0.01899, 0.8317, -0.01507, 0.8372, 0.016, 0.8372, -0.01899, 0.8317, 0.016, 0.8317, 0.016, 0.8372, -0.01507, 0.8372, 0.02601, 0.9165, -0.01899, 0.9165, -0.01507, 0.9109, 0.02601, 0.9109, 0.5187, 0.9165, 0.4813, 0.9165, 0.4813, 0.9109, 0.5187, 0.9109, -0.01899, 0.8317, -0.01899, 0.9165, -0.01507, 0.9109, -0.01507, 0.8372, 0.5354, 0.2684, 0.5294, 0.2767, 0.5476, 0.3017, 0.5567, 0.297, 0.4646, 0.2684, 0.4706, 0.2767, 0.5, 0.2671, 0.5, 0.2569, 0.9976, 0.297, 0.9876, 0.3017, 0.9876, 0.5065, 0.9976, 0.5073, 0.5, 0.2569, 0.5, 0.2671, 0.5294, 0.2767, 0.5354, 0.2684, 0.4433, 0.297, 0.4524, 0.3017, 0.4706, 0.2767, 0.4646, 0.2684, 0.9976, 0.5073, 0.9876, 0.5065, 0.9876, 0.3017, 0.9976, 0.297, 1.008, 0.5065, 0.9976, 0.5073, 0.9976, 0.297, 1.008, 0.3017, 0.4524, 0.3017, 0.4433, 0.297, 0.4646, 0.2684, 0.4706, 0.2767, 0.5, 0.2671, 0.5, 0.2569, 0.5354, 0.2684, 0.5294, 0.2767, 1.008, 0.3017, 0.9976, 0.297, 0.9976, 0.5073, 1.008, 0.5065, 0.4706, 0.2767, 0.4646, 0.2684, 0.5, 0.2569, 0.5, 0.2671, 0.5294, 0.2767, 0.5354, 0.2684, 0.5567, 0.297, 0.5476, 0.3017, 0.9876, 0.5065, 1.008, 0.5065, 1.008, 0.3017, 0.9876, 0.3017, 0.9876, 0.3017, 1.008, 0.3017, 1.008, 0.2767, 0.9876, 0.2767, 0.9876, 0.4706, 1.008, 0.4706, 1.008, 0.5, 0.9876, 0.5, 0.9876, 0.5, 1.008, 0.5, 1.008, 0.5294, 0.9876, 0.5294, 0.9876, 0.2767, 1.008, 0.2767, 1.008, 0.3017, 0.9876, 0.3017, 0.9876, 0.3017, 1.008, 0.3017, 1.008, 0.5065, 0.9876, 0.5065, 0.4426, 0.5073, 0.4528, 0.5065, 0.4793, 0.5313, 0.4748, 0.541, 0.9876, 0.5472, 1.008, 0.5472, 1.008, 0.5207, 0.9876, 0.5207, 0.5574, 0.5073, 0.5472, 0.5065, 0.5207, 0.5313, 0.5252, 0.541, 0.4528, 0.5065, 0.4426, 0.5073, 0.4748, 0.541, 0.4793, 0.5313, 0.5472, 0.5065, 0.5574, 0.5073, 0.5252, 0.541, 0.5207, 0.5313, 1.008, 0.4528, 0.9876, 0.4528, 0.9876, 0.4793, 1.008, 0.4793, 0.9976, 0.4748, 1.008, 0.4793, 1.008, 0.5207, 0.9976, 0.5252, 1.008, 0.4793, 0.9876, 0.4793, 0.9876, 0.5207, 1.008, 0.5207, 0.9876, 0.4793, 0.9976, 0.4748, 0.9976, 0.5252, 0.9876, 0.5207, 0.5, 0.536, 0.5, 0.8834, 0.4928, 0.8834, 0.492, 0.536, 0.9976, 0.536, 0.9976, 0.8834, 0.9904, 0.8834, 0.9896, 0.536, 0.9896, 0.536, 0.9904, 0.8834, 0.9976, 0.8834, 0.9976, 0.536, 0.9976, 0.536, 0.9976, 0.8834, 1.005, 0.8834, 1.006, 0.536, 1.016, 0.4813, 0.981, 0.4813, 0.981, 0.5187, 1.016, 0.5187, 0.9904, 0.5, 0.9976, 0.4928, 1.005, 0.5, 0.9976, 0.5072, 0.4813, 0.8317, 0.4813, 0.9165, 0.5187, 0.9165, 0.5187, 0.8317, 0.981, 0.4813, 1.026, 0.4813, 1.026, 0.5187, 0.981, 0.5187, 1.016, 0.4813, 1.016, 0.5187, 0.9849, 0.5187, 0.9849, 0.4813, 0.4813, 0.8372, 0.5187, 0.8372, 0.5187, 0.9109, 0.4813, 0.9109, 0.9849, 0.4813, 0.9849, 0.5187, 1.026, 0.5187, 1.026, 0.4813, 0.4813, 0.8317, 0.5187, 0.8317, 0.5187, 0.8372, 0.4813, 0.8372, 0.981, 0.9165, 1.026, 0.9165, 1.026, 0.9109, 0.9849, 0.9109, 0.981, 0.9165, 0.981, 0.8317, 0.9849, 0.8372, 0.9849, 0.9109, 1.016, 0.8317, 0.981, 0.8317, 0.9849, 0.8372, 1.016, 0.8372, 0.981, 0.8317, 1.016, 0.8317, 1.016, 0.8372, 0.9849, 0.8372, 1.026, 0.9165, 0.981, 0.9165, 0.9849, 0.9109, 1.026, 0.9109, 0.5187, 0.9165, 0.4813, 0.9165, 0.4813, 0.9109, 0.5187, 0.9109, 0.981, 0.8317, 0.981, 0.9165, 0.9849, 0.9109, 0.9849, 0.8372])
me_prop_pipe_sprinklers_pump_2m.materials.append(mat_metal)
me_prop_pipe_sprinklers_pump_2m.use_remesh_fix_poles = True
me_prop_pipe_sprinklers_pump_2m.use_remesh_preserve_attributes = False
me_prop_pipe_sprinklers_pump_2m.update()

# ---- objects
ob_prop_pipe_3m = bpy.data.objects.new('prop-pipe-3m', me_prop_pipe_3m)
ob_prop_pipe_sprinklers_2m = bpy.data.objects.new('prop-pipe-sprinklers-2m', me_prop_pipe_sprinklers_2m)
ob_prop_pipe_sprinklers_pump_2m = bpy.data.objects.new('prop-pipe-sprinklers-pump-2m', me_prop_pipe_sprinklers_pump_2m)

# ---- transforms, parenting, visibility, modifiers, constraints
ob_prop_pipe_3m.location = (0.0, 0.0, 0.0)
_m = ob_prop_pipe_3m.modifiers.new('EdgeSplit', 'EDGE_SPLIT')
_m.use_edge_angle = False
ob_prop_pipe_sprinklers_2m.location = (2.0, 0.0, 0.0)
_m = ob_prop_pipe_sprinklers_2m.modifiers.new('EdgeSplit', 'EDGE_SPLIT')
_m.use_edge_angle = False
ob_prop_pipe_sprinklers_pump_2m.location = (4.0, 0.0, 0.0)
_m = ob_prop_pipe_sprinklers_pump_2m.modifiers.new('EdgeSplit', 'EDGE_SPLIT')
_m.use_edge_angle = False

# ---- collection membership
col_collection.objects.link(ob_prop_pipe_3m)
col_collection.objects.link(ob_prop_pipe_sprinklers_2m)
col_collection.objects.link(ob_prop_pipe_sprinklers_pump_2m)

# ---- scene / render settings (as saved in the file)
scene.frame_start = 0; scene.frame_end = 250; scene.frame_set(2)
scene.render.engine = 'CYCLES'
scene.render.fps = 30
scene.cycles.use_denoising = False
scene.cycles.samples = 128
scene.cycles.sampling_pattern = 'TABULATED_SOBOL'
scene.cycles.use_adaptive_sampling = False
scene.cycles.use_light_tree = False
scene.view_settings.view_transform = 'Filmic'
bpy.context.view_layer.update()

# ---- added for rendering (the .blend has no active camera and no usable light): camera, sun
cam_auto = bpy.data.cameras.new('AutoCamera')
cam_auto.lens = 50.0
cam_auto.sensor_width = 36.0
cam_auto.clip_end = 1000.0
ob_auto_camera = bpy.data.objects.new('AutoCamera', cam_auto)
scene.collection.objects.link(ob_auto_camera)
ob_auto_camera.location = (8.2336, -6.95165, 4.63443)
ob_auto_camera.rotation_euler = (1.09748, -7.21219e-08, 0.694738)
scene.camera = ob_auto_camera
light_auto_sun = bpy.data.lights.new('AutoSun', 'SUN')
light_auto_sun.energy = 3.0
light_auto_sun.angle = 0.0523599
ob_auto_sun = bpy.data.objects.new('AutoSun', light_auto_sun)
scene.collection.objects.link(ob_auto_sun)
ob_auto_sun.rotation_euler = (0.872665, 0.174533, 0.523599)
bpy.context.view_layer.update()

